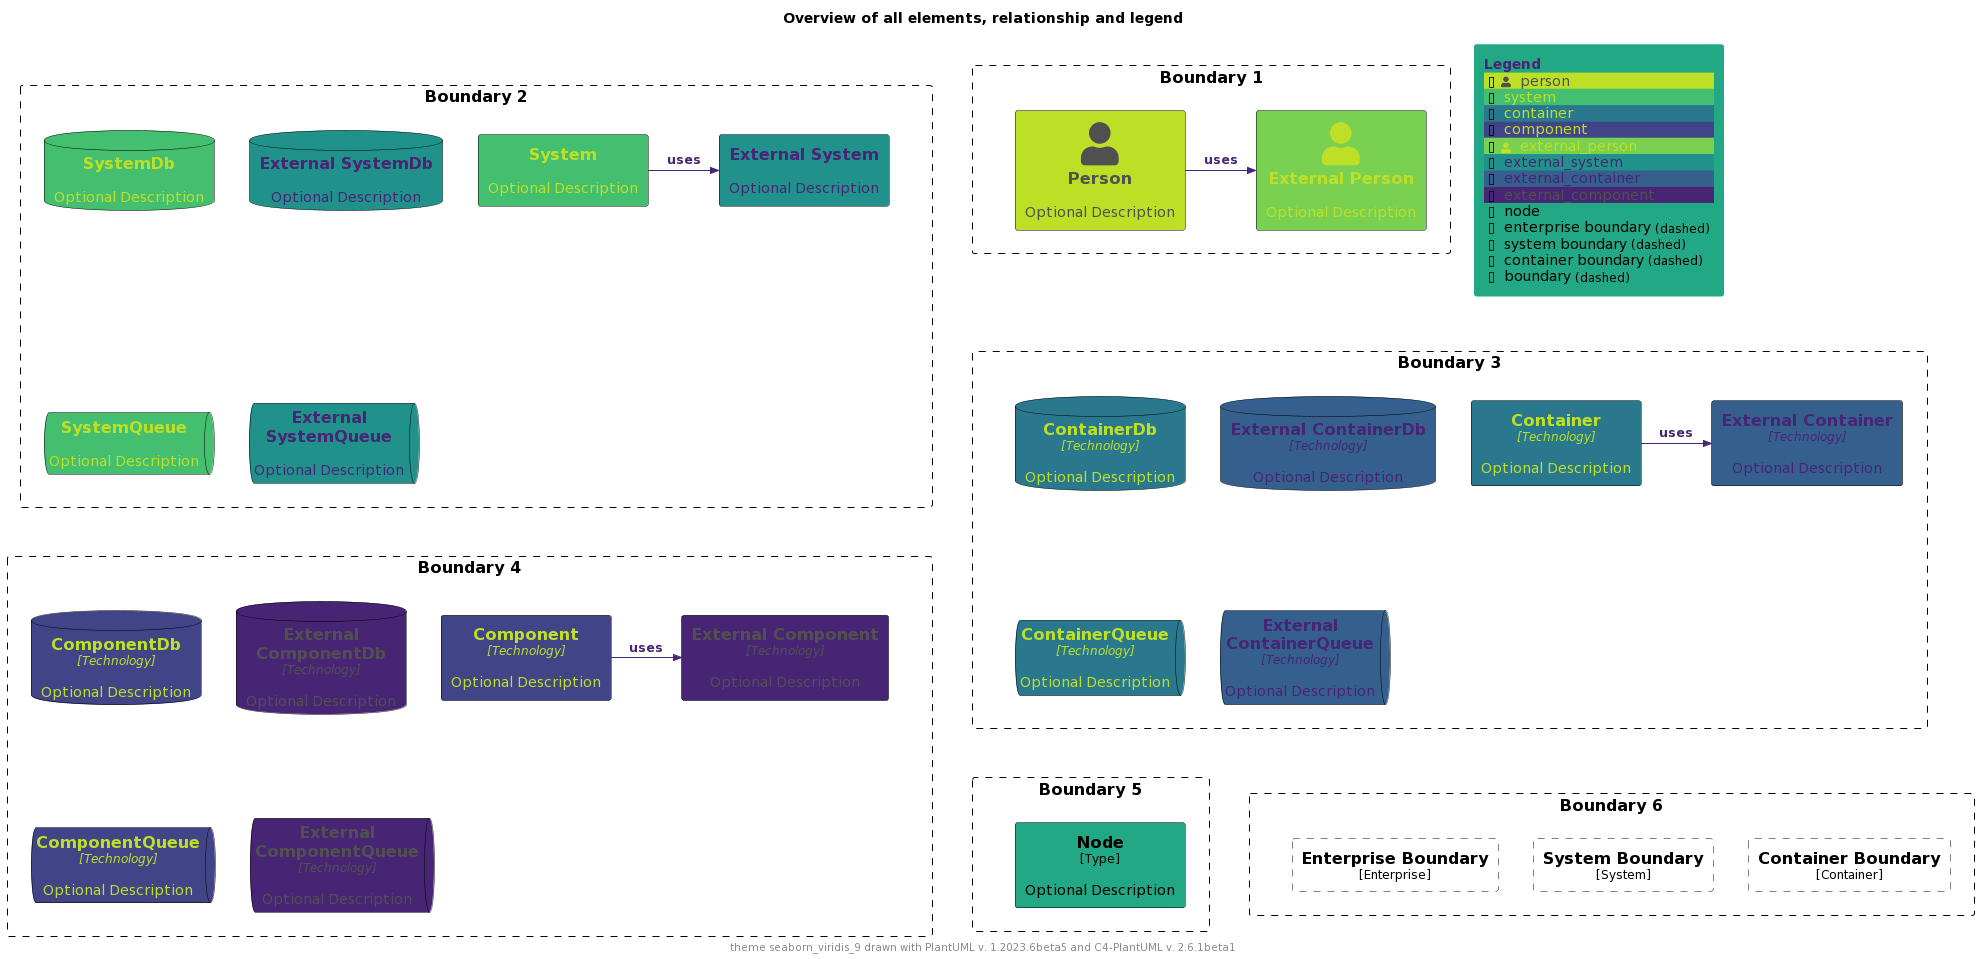

The diagram above was rendered by PlantUML. Its source (embedded in the PNG):
@startuml
'Theme: "puml-theme-seaborn_viridis_9.puml"
'Theme colors
' Metadata
' Created: 2023-05-02 04:49:35.260221+00:00
!$THEME = "seaborn_viridis_9"

!function $textcolor($bgColor)
!if $bgcolor == $COLOR_INDEX_4 || $bgcolor == $COLOR_INDEX_5
!return $COLOR_TEXT_FALLBACK_COLOR
!elseif $bgColor == $COLOR_INDEX_8
!return $COLOR_TEXT_FALLBACK_COLOR
!elseif $bgColor == $COLOR_INDEX_0
!return $COLOR_TEXT_FALLBACK_COLOR
!elseif %is_light($bgColor)
!return $COLOR_TEXT_DARK
!else
!return $COLOR_TEXT_LIGHT
!endif
!endfunction

!$COLOR_INDEX_0="#482475"
!$COLOR_INDEX_1="#414487"
!$COLOR_INDEX_2="#355f8d"
!$COLOR_INDEX_3="#2a788e"
!$COLOR_INDEX_4="#21918c"
!$COLOR_INDEX_5="#22a884"
!$COLOR_INDEX_6="#44bf70"
!$COLOR_INDEX_7="#7ad151"
!$COLOR_INDEX_8="#bddf26"
!$COLOR_BORDER_COLOR="#000000"

!$COLOR_TEXT_LIGHT=$COLOR_INDEX_0
!$COLOR_TEXT_DARK=$COLOR_INDEX_8
!$COLOR_TEXT_NEUTRAL=$textcolor($COLOR_INDEX_4)
!$COLOR_REL_COLOR=$textcolor($COLOR_INDEX_0)

!$COLOR_TEXT_FALLBACK_COLOR ?= "#505050"



' stereotype and technology font size
!$STEREOTYPE_FONT_SIZE ?= 12
!$TECHN_FONT_SIZE ?= 12

' default text color of all elements
!$ELEMENT_FONT_COLOR ?= $COLOR_TEXT_NEUTRAL

' arrow related colors and text size
!$ARROW_COLOR ?= $COLOR_TEXT_NEUTRAL
!$ARROW_FONT_COLOR ?= $COLOR_TEXT_NEUTRAL
!$ARROW_FONT_SIZE ?= 12

' (default) boundary related colors and style
!$BOUNDARY_COLOR ?= $COLOR_BORDER_COLOR
!$BOUNDARY_BG_COLOR ?= "transparent"
!$BOUNDARY_BORDER_STYLE ?= "dashed"

' person related colors
!$PERSON_FONT_COLOR ?= $textcolor($COLOR_INDEX_8)
!$PERSON_BG_COLOR ?= $COLOR_INDEX_8
!$PERSON_BORDER_COLOR ?= $COLOR_BORDER_COLOR

' external person related colors
!$EXTERNAL_PERSON_FONT_COLOR ?= $textcolor($COLOR_INDEX_7)
!$EXTERNAL_PERSON_BG_COLOR ?= $COLOR_INDEX_7
!$EXTERNAL_PERSON_BORDER_COLOR ?= $COLOR_BORDER_COLOR

' system related colors
!$SYSTEM_FONT_COLOR ?= $textcolor($COLOR_INDEX_6)
!$SYSTEM_BG_COLOR ?= $COLOR_INDEX_6
!$SYSTEM_BORDER_COLOR ?= $COLOR_BORDER_COLOR

' external system related colors
!$EXTERNAL_SYSTEM_FONT_COLOR ?= $textcolor($COLOR_INDEX_4)
!$EXTERNAL_SYSTEM_BG_COLOR ?= $COLOR_INDEX_4
!$EXTERNAL_SYSTEM_BORDER_COLOR ?= $COLOR_BORDER_COLOR

' system boundary related colors and style
!$SYSTEM_BOUNDARY_COLOR ?= $BOUNDARY_COLOR
!$SYSTEM_BOUNDARY_BG_COLOR ?= $BOUNDARY_BG_COLOR
!$SYSTEM_BOUNDARY_BORDER_STYLE ?= $BOUNDARY_BORDER_STYLE

' enterprise boundary related colors and style
!$ENTERPRISE_BOUNDARY_COLOR ?= $BOUNDARY_COLOR
!$ENTERPRISE_BOUNDARY_BG_COLOR ?= $BOUNDARY_BG_COLOR
!$ENTERPRISE_BOUNDARY_BORDER_STYLE ?= $BOUNDARY_BORDER_STYLE

' container related colors
!$CONTAINER_FONT_COLOR ?= $COLOR_TEXT_DARK
!$CONTAINER_BG_COLOR ?= $COLOR_INDEX_3
!$CONTAINER_BORDER_COLOR ?= $COLOR_BORDER_COLOR

' external container related colors
!$EXTERNAL_CONTAINER_FONT_COLOR ?= $textcolor($COLOR_INDEX_2)
!$EXTERNAL_CONTAINER_BG_COLOR ?= $COLOR_INDEX_2
!$EXTERNAL_CONTAINER_BORDER_COLOR ?= $COLOR_BORDER_COLOR

' container boundary related colors and style
!$CONTAINER_BOUNDARY_COLOR ?= $BOUNDARY_COLOR
!$CONTAINER_BOUNDARY_BG_COLOR ?= $BOUNDARY_BG_COLOR
!$CONTAINER_BOUNDARY_BORDER_STYLE ?= $BOUNDARY_BORDER_STYLE

' component related colors
!$COMPONENT_FONT_COLOR ?= $COLOR_TEXT_DARK
!$COMPONENT_BG_COLOR ?= $COLOR_INDEX_1
!$COMPONENT_BORDER_COLOR ?= $COLOR_BORDER_COLOR

' external component related colors
!$EXTERNAL_COMPONENT_FONT_COLOR ?= $textcolor($COLOR_INDEX_0)
!$EXTERNAL_COMPONENT_BG_COLOR ?= $COLOR_INDEX_0
!$EXTERNAL_COMPONENT_BORDER_COLOR ?= $COLOR_BORDER_COLOR

' node related colors
!$NODE_FONT_COLOR ?= "#000000"
!$NODE_BG_COLOR ?= $COLOR_INDEX_5
!$NODE_BORDER_COLOR ?= $COLOR_BORDER_COLOR

' legend colors and sizes
!$LEGEND_TITLE_COLOR ?= $COLOR_INDEX_0
!$LEGEND_FONT_COLOR ?= $textcolor($COLOR_INDEX_5)
!$LEGEND_BG_COLOR ?= $COLOR_INDEX_5
!$LEGEND_BORDER_COLOR ?= $COLOR_INDEX_5
!$LEGEND_DARK_COLOR ?= $COLOR_TEXT_DARK
!$LEGEND_LIGHT_COLOR ?= $COLOR_TEXT_LIGHT

!$LEGEND_DETAILS_SMALL_SIZE ?= 8
!$LEGEND_DETAILS_NORMAL_SIZE ?= 12

' legend related texts
!$LEGEND_SHADOW_TEXT ?= "shadow"
!$LEGEND_NO_SHADOW_TEXT ?= "no shadow"
!$LEGEND_NO_FONT_BG_TEXT ?= "last text and back color"
!$LEGEND_NO_FONT_TEXT ?= "last text color"
!$LEGEND_NO_BG_TEXT ?= "last back color"
!$LEGEND_NO_LINE_TEXT ?= "last line color"
!$LEGEND_ROUNDED_BOX ?= "rounded box"
!$LEGEND_EIGHT_SIDED ?= "eight sided"
!$LEGEND_DOTTED_LINE ?= "dotted"
!$LEGEND_DASHED_LINE ?= "dashed"
!$LEGEND_BOLD_LINE ?= "bold"
!$LEGEND_BOUNDARY ?= "boundary"
!$LEGEND_DASHED_BOUNDARY ?= "dashed"
' transparent is ignored, produces smaller legends
' !$LEGEND_DASHED_TRANSPARENT_BOUNDARY ?= "dashed, transparent"
!$LEGEND_DASHED_TRANSPARENT_BOUNDARY ?= "dashed"

' sketch related colors, font and texts
!$SKETCH_BG_COLOR ?= "transparent"
!$SKETCH_FONT_COLOR ?= $textcolor($COLOR_INDEX_8)
!$SKETCH_WARNING_COLOR ?= $COLOR_INDEX_8

!$SKETCH_FONT_NAME ?= "Gochi Hand"

!$SKETCH_FOOTER_WARNING ?= "Warning:"
!$SKETCH_FOOTER_TEXT ?= "Created for discussion, needs to be validated"

' size of rectangle shape corner markers
!$ROUNDED_BOX_SIZE ?= 25
!$EIGHT_SIDED_SIZE ?= 18

' Elements
!include https://raw.githubusercontent.com/plantuml-stdlib/C4-PlantUML/master/percy/TestAllElementsWithLegend.puml
@enduml